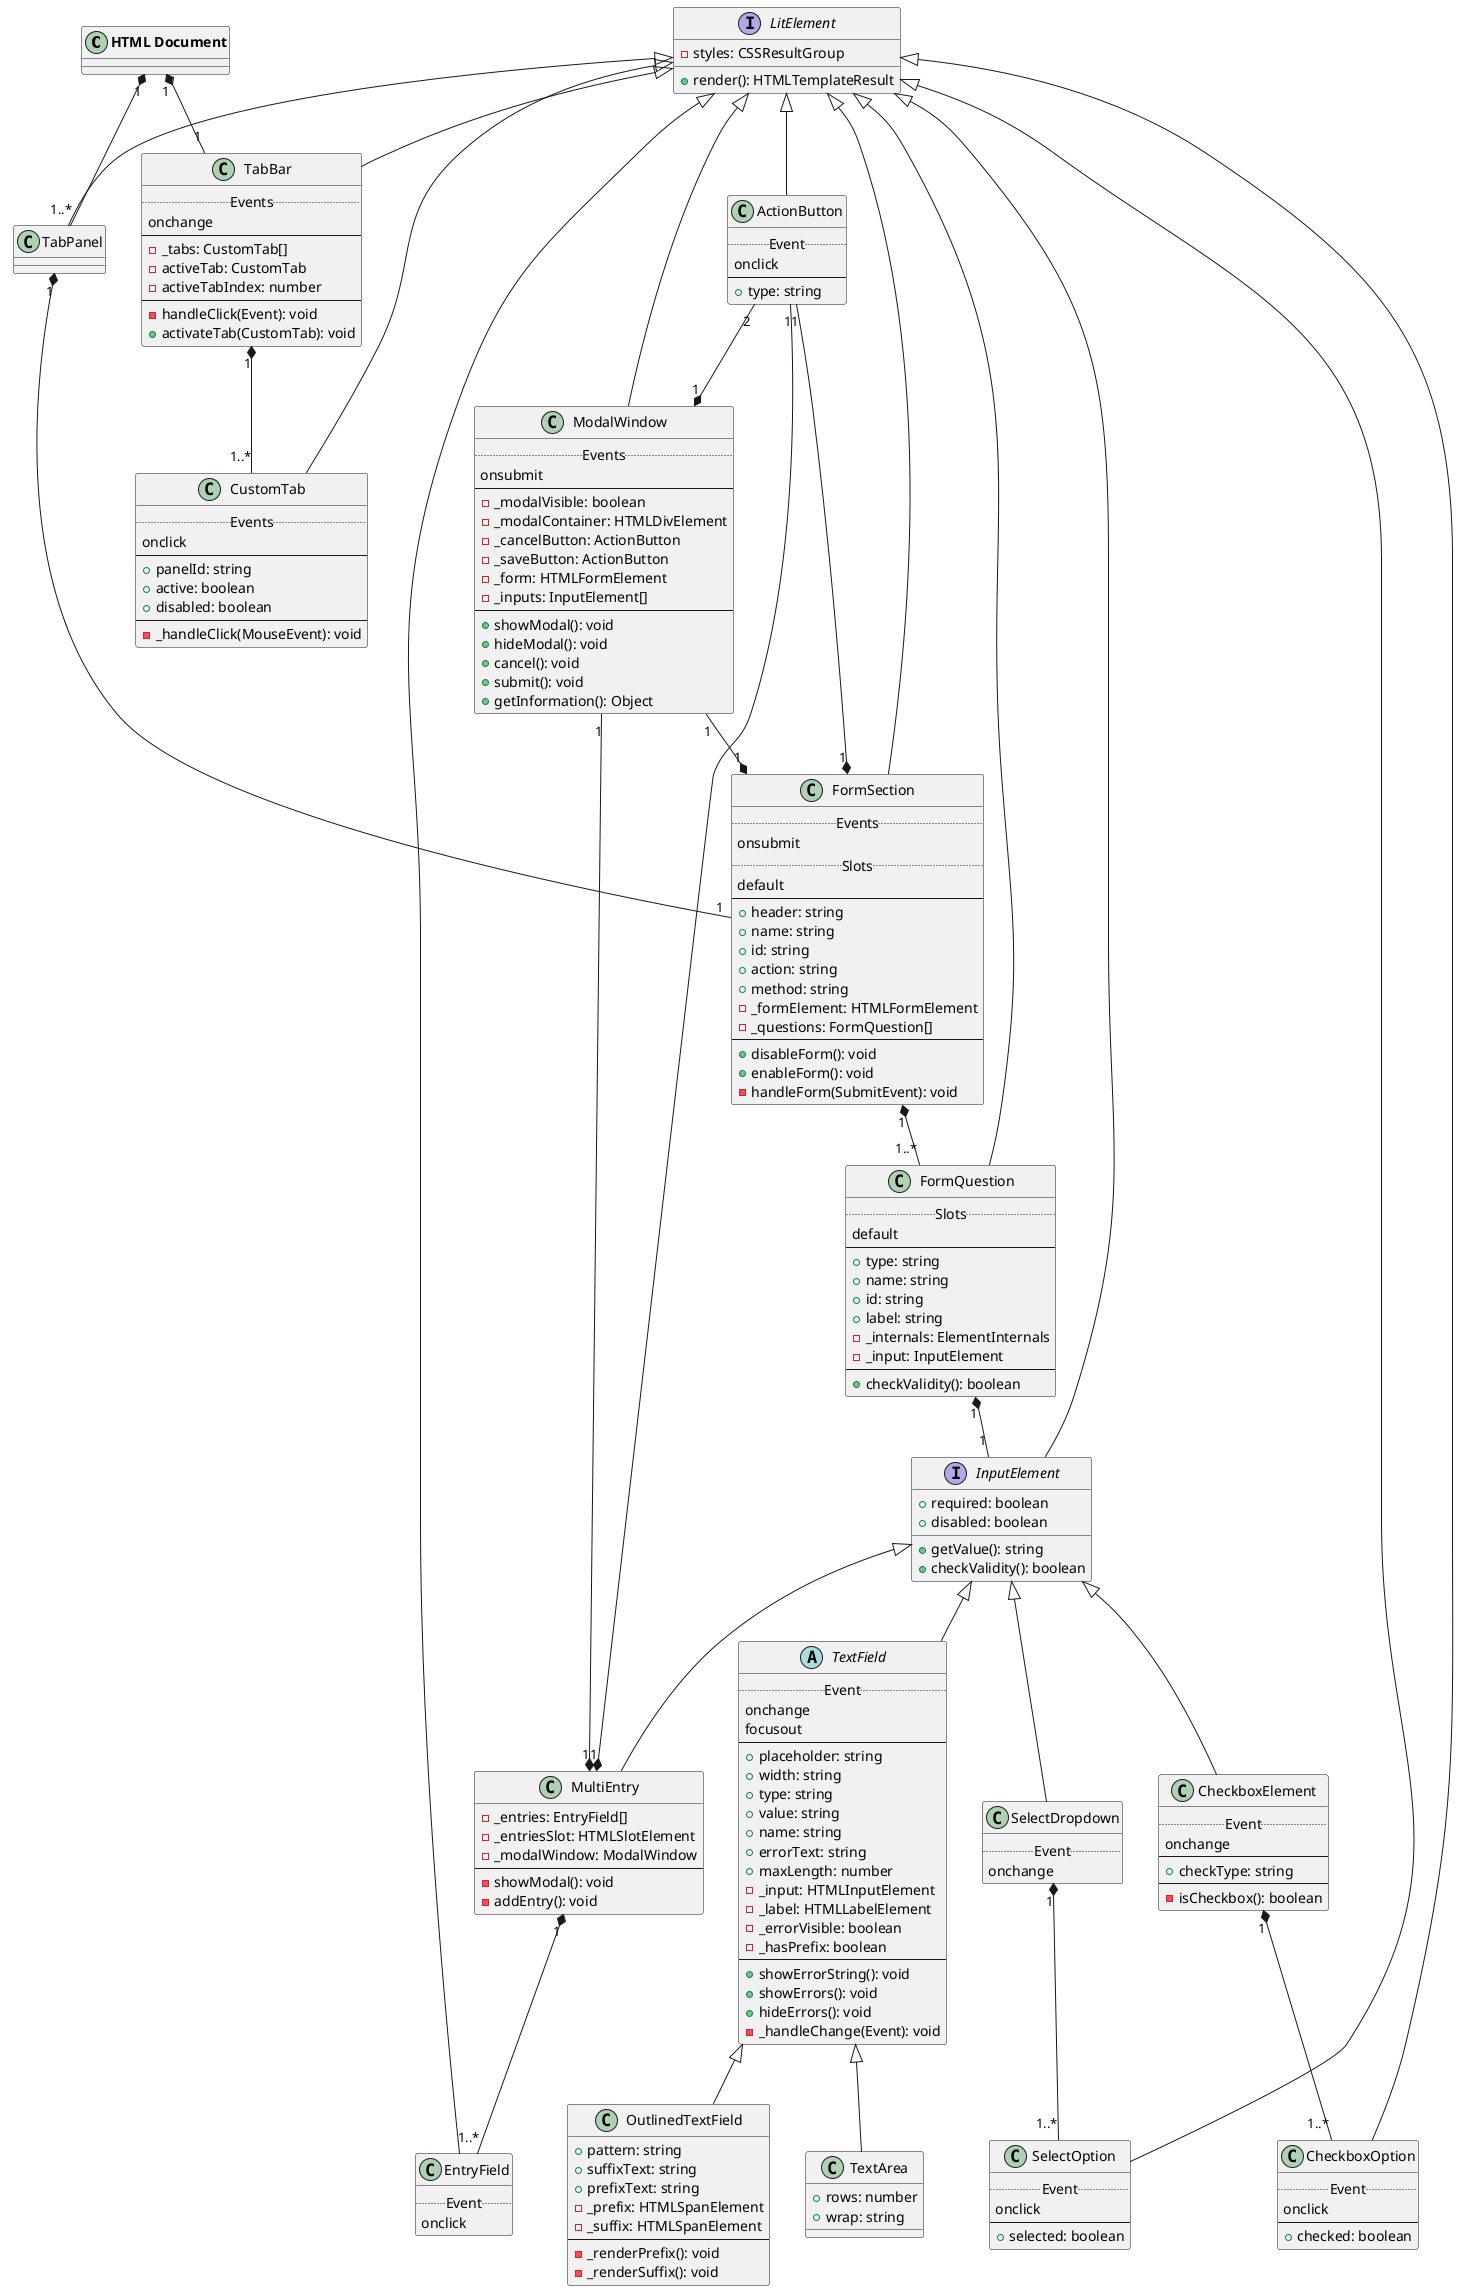

The diagram above was rendered by PlantUML. Its source (embedded in the PNG):
@startuml
class "**HTML Document**" as Document

interface InputElement extends LitElement {
  +required: boolean
  +disabled: boolean
  +getValue(): string
  +checkValidity(): boolean
}

interface LitElement {
  -styles: CSSResultGroup
  +render(): HTMLTemplateResult
}

class TabBar extends LitElement {
  .. Events ..
  onchange
  --
  -_tabs: CustomTab[]
  -activeTab: CustomTab
  -activeTabIndex: number
  --
  -handleClick(Event): void
  +activateTab(CustomTab): void
}

class CustomTab extends LitElement {
  .. Events ..
  onclick
  --
  +panelId: string
  +active: boolean
  +disabled: boolean
  --
  -_handleClick(MouseEvent): void
}

class TabPanel extends LitElement {
}

class FormSection extends LitElement {
  .. Events ..
  onsubmit
  .. Slots ..
  default
  --
  +header: string
  +name: string
  +id: string
  +action: string
  +method: string
  -_formElement: HTMLFormElement
  -_questions: FormQuestion[]
  --
  +disableForm(): void
  +enableForm(): void
  -handleForm(SubmitEvent): void
}

class FormQuestion extends LitElement {
  .. Slots ..
  default
  --
  +type: string
  +name: string
  +id: string
  +label: string
  -_internals: ElementInternals
  -_input: InputElement
  --
  +checkValidity(): boolean
}

class MultiEntry extends InputElement {
  -_entries: EntryField[]
  -_entriesSlot: HTMLSlotElement
  -_modalWindow: ModalWindow
  --
  -showModal(): void
  -addEntry(): void
}

class ModalWindow extends LitElement {
  .. Events ..
  onsubmit
  --
  -_modalVisible: boolean
  -_modalContainer: HTMLDivElement
  -_cancelButton: ActionButton
  -_saveButton: ActionButton
  -_form: HTMLFormElement
  -_inputs: InputElement[]
  --
  +showModal(): void
  +hideModal(): void
  +cancel(): void
  +submit(): void
  +getInformation(): Object
}

class EntryField extends LitElement {
  .. Event ..
  onclick
}

class ActionButton extends LitElement {
  .. Event ..
  onclick
  --
  +type: string
}

class SelectDropdown extends InputElement {
  .. Event ..
  onchange
}

class SelectOption extends LitElement {
  .. Event ..
  onclick
  --
  +selected: boolean
}

class CheckboxElement extends InputElement {
  .. Event ..
  onchange
  --
  +checkType: string
  --
  -isCheckbox(): boolean
}

class CheckboxOption extends LitElement {
  .. Event ..
  onclick
  --
  +checked: boolean
}

abstract class TextField extends InputElement {
  .. Event ..
  onchange
  focusout
  --
  +placeholder: string
  +width: string
  +type: string
  +value: string
  +name: string
  +errorText: string
  +maxLength: number
  -_input: HTMLInputElement
  -_label: HTMLLabelElement
  -_errorVisible: boolean
  -_hasPrefix: boolean
  --
  +showErrorString(): void
  +showErrors(): void
  +hideErrors(): void
  -_handleChange(Event): void
}

class TextArea extends TextField {
  +rows: number
  +wrap: string
}

class OutlinedTextField extends TextField {
  +pattern: string
  +suffixText: string
  +prefixText: string
  -_prefix: HTMLSpanElement
  -_suffix: HTMLSpanElement
  --
  -_renderPrefix(): void
  -_renderSuffix(): void
}

Document "1" *-- "1" TabBar
Document "1" *-- "1..*" TabPanel

TabBar "1" *-- "1..*" CustomTab

TabPanel "1" *-- "1" FormSection
FormSection "1" *-- "1..*" FormQuestion
FormQuestion "1" *-- "1" InputElement
CheckboxElement "1" *-- "1..*" CheckboxOption
SelectDropdown "1" *-- "1..*" SelectOption
MultiEntry "1" *-- "1..*" EntryField

ActionButton "1" --* "1" MultiEntry
ActionButton "1" --* "1" FormSection
ActionButton "2" --* "1" ModalWindow

ModalWindow "1" --* "1" MultiEntry
ModalWindow "1" --* "1" FormSection
@enduml